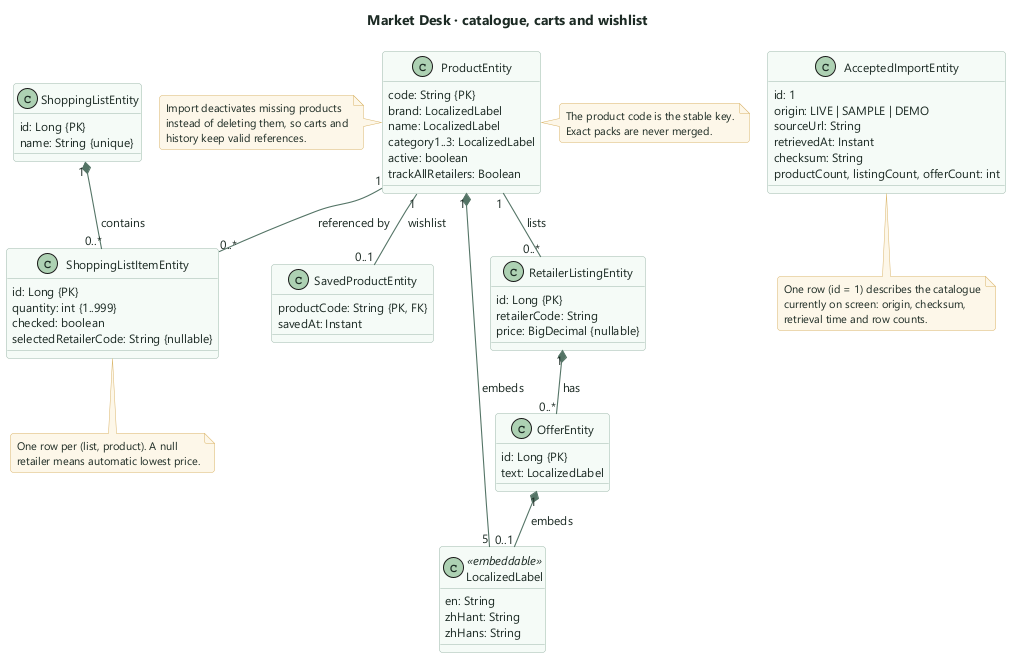

The diagram above was rendered by PlantUML. Its source (embedded in the PNG):
@startuml
top to bottom direction
!pragma layout smetana
skinparam backgroundColor transparent
skinparam defaultFontName "Segoe UI"
skinparam defaultFontSize 12
skinparam defaultFontColor #1C2B24
skinparam shadowing false
skinparam roundcorner 6
skinparam arrowColor #557567
skinparam arrowThickness 1.1
skinparam classAttributeIconSize 0
skinparam classBackgroundColor #F5FAF7
skinparam classBorderColor #9DB9AB
skinparam classFontColor #1C2B24
skinparam classFontSize 12
skinparam noteBackgroundColor #FDF6E8
skinparam noteBorderColor #D9B56A
skinparam noteFontSize 11

title Market Desk · catalogue, carts and wishlist

class ProductEntity {
  code: String {PK}
  brand: LocalizedLabel
  name: LocalizedLabel
  category1..3: LocalizedLabel
  active: boolean
  trackAllRetailers: Boolean
}

class RetailerListingEntity {
  id: Long {PK}
  retailerCode: String
  price: BigDecimal {nullable}
}

class OfferEntity {
  id: Long {PK}
  text: LocalizedLabel
}

class AcceptedImportEntity {
  id: 1
  origin: LIVE | SAMPLE | DEMO
  sourceUrl: String
  retrievedAt: Instant
  checksum: String
  productCount, listingCount, offerCount: int
}

class ShoppingListEntity {
  id: Long {PK}
  name: String {unique}
}

class ShoppingListItemEntity {
  id: Long {PK}
  quantity: int {1..999}
  checked: boolean
  selectedRetailerCode: String {nullable}
}

class SavedProductEntity {
  productCode: String {PK, FK}
  savedAt: Instant
}

class LocalizedLabel <<embeddable>> {
  en: String
  zhHant: String
  zhHans: String
}

ProductEntity "1" *-- "5" LocalizedLabel : embeds
OfferEntity "1" *-- "0..1" LocalizedLabel : embeds
ProductEntity "1" -- "0..*" RetailerListingEntity : lists
RetailerListingEntity "1" *-- "0..*" OfferEntity : has
ProductEntity "1" -- "0..*" ShoppingListItemEntity : referenced by
ShoppingListEntity "1" *-- "0..*" ShoppingListItemEntity : contains
ProductEntity "1" -- "0..1" SavedProductEntity : wishlist

note right of ProductEntity
  The product code is the stable key.
  Exact packs are never merged.
end note

note bottom of ShoppingListItemEntity
  One row per (list, product). A null
  retailer means automatic lowest price.
end note

note bottom of AcceptedImportEntity
  One row (id = 1) describes the catalogue
  currently on screen: origin, checksum,
  retrieval time and row counts.
end note

note left of ProductEntity
  Import deactivates missing products
  instead of deleting them, so carts and
  history keep valid references.
end note

@enduml